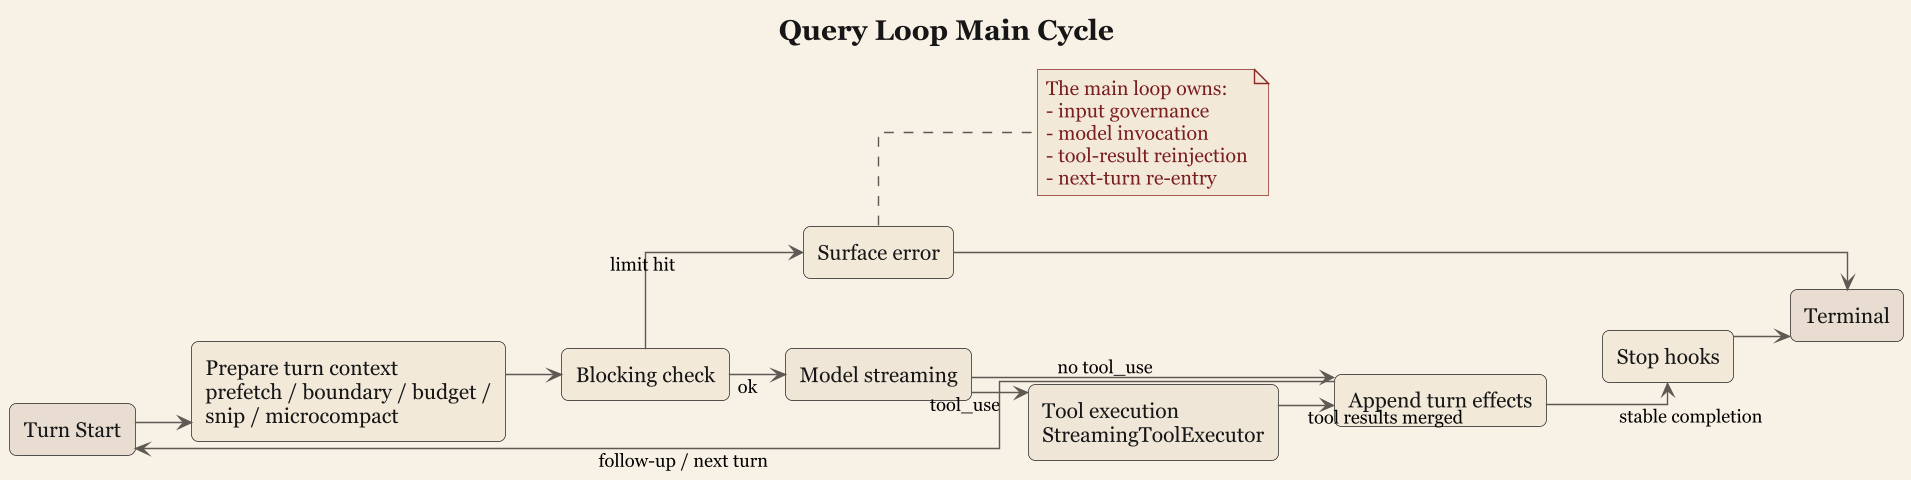

The diagram above was rendered by PlantUML. Its source (embedded in the PNG):
@startuml
title Query Loop Main Cycle

skinparam backgroundColor #F7F1E6
skinparam linetype ortho
skinparam packageStyle rectangle
skinparam shadowing false
skinparam dpi 135
skinparam ranksep 40
skinparam nodesep 26
skinparam defaultFontName Georgia
skinparam defaultFontSize 15
skinparam TitleFontSize 20
skinparam NoteFontSize 14
skinparam ArrowFontSize 13
skinparam TitleFontColor #161616
skinparam ArrowColor #5E5A53
skinparam RectangleBorderColor #1D1D1D
skinparam RectangleBackgroundColor #F2E9D9
skinparam RectangleFontColor #161616
skinparam RectangleRoundCorner 10
skinparam note {
  BackgroundColor #F5EBDD
  BorderColor #8C2721
  FontColor #7B1E1E
}

left to right direction

rectangle "Turn Start" as start_turn #E8DDD0
rectangle "Prepare turn context\nprefetch / boundary / budget /\nsnip / microcompact" as prepare #F2E9D9
rectangle "Blocking check" as blocking #F5EBDD
rectangle "Model streaming" as model #EFE6D8
rectangle "Tool execution\nStreamingToolExecutor" as tools #EFE6D8
rectangle "Append turn effects" as effects #F2E9D9
rectangle "Stop hooks" as stop_hooks #F2E9D9
rectangle "Terminal" as terminal #E8DDD0
rectangle "Surface error" as error_box #F5EBDD

start_turn --> prepare
prepare --> blocking
blocking --> error_box : limit hit
blocking --> model : ok
model --> tools : tool_use
model --> effects : no tool_use
tools --> effects : tool results merged
effects --> start_turn : follow-up / next turn
effects --> stop_hooks : stable completion
stop_hooks --> terminal
error_box --> terminal

note right
The main loop owns:
- input governance
- model invocation
- tool-result reinjection
- next-turn re-entry
end note

@enduml